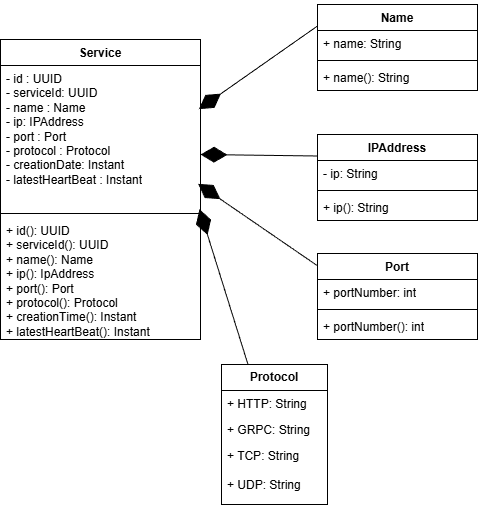

The diagram above was exported from draw.io. Its source (the exported page's mxGraphModel, read from the mxfile embedded in the PNG):
<mxGraphModel dx="946" dy="675" grid="1" gridSize="10" guides="1" tooltips="1" connect="1" arrows="1" fold="1" page="1" pageScale="1" pageWidth="827" pageHeight="1169" background="#ffffff" math="0" shadow="0">
  <root>
    <mxCell id="0" />
    <mxCell id="1" parent="0" />
    <mxCell id="ASUmQtANruRvpuJFqdtG-1" parent="1" style="swimlane;fontStyle=1;align=center;verticalAlign=top;childLayout=stackLayout;horizontal=1;startSize=26;horizontalStack=0;resizeParent=1;resizeParentMax=0;resizeLast=0;collapsible=1;marginBottom=0;whiteSpace=wrap;html=1;rounded=0;" value="Service" vertex="1">
      <mxGeometry height="300" width="200" x="210" y="185" as="geometry">
        <mxRectangle height="30" width="80" x="330" y="350" as="alternateBounds" />
      </mxGeometry>
    </mxCell>
    <mxCell id="ASUmQtANruRvpuJFqdtG-2" parent="ASUmQtANruRvpuJFqdtG-1" style="text;strokeColor=none;fillColor=none;align=left;verticalAlign=top;spacingLeft=4;spacingRight=4;overflow=hidden;rotatable=0;points=[[0,0.5],[1,0.5]];portConstraint=eastwest;whiteSpace=wrap;html=1;rounded=0;" value="- id : UUID&lt;div&gt;- serviceId: UUID&lt;/div&gt;&lt;div&gt;&lt;div&gt;- name : Name&lt;/div&gt;&lt;div&gt;- ip: IPAddress&lt;/div&gt;&lt;div&gt;- port : Port&lt;/div&gt;&lt;div&gt;- protocol : Protocol&lt;/div&gt;&lt;div&gt;- creationDate: Instant&lt;/div&gt;&lt;div&gt;- latestHeartBeat : Instant&lt;/div&gt;&lt;div&gt;&lt;br&gt;&lt;/div&gt;&lt;/div&gt;" vertex="1">
      <mxGeometry height="144" width="200" y="26" as="geometry" />
    </mxCell>
    <mxCell id="ASUmQtANruRvpuJFqdtG-3" parent="ASUmQtANruRvpuJFqdtG-1" style="line;strokeWidth=1;fillColor=none;align=left;verticalAlign=middle;spacingTop=-1;spacingLeft=3;spacingRight=3;rotatable=0;labelPosition=right;points=[];portConstraint=eastwest;strokeColor=inherit;rounded=0;" value="" vertex="1">
      <mxGeometry height="8" width="200" y="170" as="geometry" />
    </mxCell>
    <mxCell id="ASUmQtANruRvpuJFqdtG-4" parent="ASUmQtANruRvpuJFqdtG-1" style="text;strokeColor=none;fillColor=none;align=left;verticalAlign=top;spacingLeft=4;spacingRight=4;overflow=hidden;rotatable=0;points=[[0,0.5],[1,0.5]];portConstraint=eastwest;whiteSpace=wrap;html=1;rounded=0;" value="+ id(): UUID&lt;div&gt;+ serviceId(): UUID&lt;br&gt;&lt;div&gt;+ name(): Name&lt;/div&gt;&lt;div&gt;+ ip(): IpAddress&lt;/div&gt;&lt;div&gt;+ port(): Port&lt;/div&gt;&lt;div&gt;+ protocol(): Protocol&lt;/div&gt;&lt;div&gt;&lt;span style=&quot;background-color: transparent; color: light-dark(rgb(0, 0, 0), rgb(255, 255, 255));&quot;&gt;+ creationTime(): Instant&lt;/span&gt;&lt;/div&gt;&lt;div&gt;+ latestHeartBeat(): Instant&lt;/div&gt;&lt;/div&gt;" vertex="1">
      <mxGeometry height="122" width="200" y="178" as="geometry" />
    </mxCell>
    <mxCell id="nVsDDGWaJGsPkgkrhAQz-1" parent="1" style="swimlane;fontStyle=1;align=center;verticalAlign=top;childLayout=stackLayout;horizontal=1;startSize=26;horizontalStack=0;resizeParent=1;resizeParentMax=0;resizeLast=0;collapsible=1;marginBottom=0;whiteSpace=wrap;html=1;" value="IPAddress" vertex="1">
      <mxGeometry height="86" width="160" x="527" y="280" as="geometry" />
    </mxCell>
    <mxCell id="nVsDDGWaJGsPkgkrhAQz-2" parent="nVsDDGWaJGsPkgkrhAQz-1" style="text;strokeColor=none;fillColor=none;align=left;verticalAlign=top;spacingLeft=4;spacingRight=4;overflow=hidden;rotatable=0;points=[[0,0.5],[1,0.5]];portConstraint=eastwest;whiteSpace=wrap;html=1;" value="- ip: String" vertex="1">
      <mxGeometry height="26" width="160" y="26" as="geometry" />
    </mxCell>
    <mxCell id="nVsDDGWaJGsPkgkrhAQz-3" parent="nVsDDGWaJGsPkgkrhAQz-1" style="line;strokeWidth=1;fillColor=none;align=left;verticalAlign=middle;spacingTop=-1;spacingLeft=3;spacingRight=3;rotatable=0;labelPosition=right;points=[];portConstraint=eastwest;strokeColor=inherit;" value="" vertex="1">
      <mxGeometry height="8" width="160" y="52" as="geometry" />
    </mxCell>
    <mxCell id="nVsDDGWaJGsPkgkrhAQz-4" parent="nVsDDGWaJGsPkgkrhAQz-1" style="text;strokeColor=none;fillColor=none;align=left;verticalAlign=top;spacingLeft=4;spacingRight=4;overflow=hidden;rotatable=0;points=[[0,0.5],[1,0.5]];portConstraint=eastwest;whiteSpace=wrap;html=1;" value="+ ip(): String" vertex="1">
      <mxGeometry height="26" width="160" y="60" as="geometry" />
    </mxCell>
    <mxCell id="nVsDDGWaJGsPkgkrhAQz-5" edge="1" parent="1" source="nVsDDGWaJGsPkgkrhAQz-1" style="endArrow=diamondThin;endFill=1;endSize=24;html=1;rounded=0;entryX=1.008;entryY=0.553;entryDx=0;entryDy=0;entryPerimeter=0;exitX=0;exitY=0.25;exitDx=0;exitDy=0;" value="">
      <mxGeometry relative="1" width="160" as="geometry">
        <Array as="points" />
        <mxPoint x="495.4" y="329.37" as="sourcePoint" />
        <mxPoint x="409.9999999999999" y="300.00200000000007" as="targetPoint" />
      </mxGeometry>
    </mxCell>
    <mxCell id="QVyl5ZW2wgOK5b5Vw03P-5" parent="1" style="swimlane;fontStyle=1;align=center;verticalAlign=top;childLayout=stackLayout;horizontal=1;startSize=26;horizontalStack=0;resizeParent=1;resizeParentMax=0;resizeLast=0;collapsible=1;marginBottom=0;whiteSpace=wrap;html=1;" value="Port" vertex="1">
      <mxGeometry height="86" width="160" x="527" y="399" as="geometry" />
    </mxCell>
    <mxCell id="QVyl5ZW2wgOK5b5Vw03P-6" parent="QVyl5ZW2wgOK5b5Vw03P-5" style="text;strokeColor=none;fillColor=none;align=left;verticalAlign=top;spacingLeft=4;spacingRight=4;overflow=hidden;rotatable=0;points=[[0,0.5],[1,0.5]];portConstraint=eastwest;whiteSpace=wrap;html=1;" value="+ portNumber: int" vertex="1">
      <mxGeometry height="26" width="160" y="26" as="geometry" />
    </mxCell>
    <mxCell id="QVyl5ZW2wgOK5b5Vw03P-7" parent="QVyl5ZW2wgOK5b5Vw03P-5" style="line;strokeWidth=1;fillColor=none;align=left;verticalAlign=middle;spacingTop=-1;spacingLeft=3;spacingRight=3;rotatable=0;labelPosition=right;points=[];portConstraint=eastwest;strokeColor=inherit;" value="" vertex="1">
      <mxGeometry height="8" width="160" y="52" as="geometry" />
    </mxCell>
    <mxCell id="QVyl5ZW2wgOK5b5Vw03P-8" parent="QVyl5ZW2wgOK5b5Vw03P-5" style="text;strokeColor=none;fillColor=none;align=left;verticalAlign=top;spacingLeft=4;spacingRight=4;overflow=hidden;rotatable=0;points=[[0,0.5],[1,0.5]];portConstraint=eastwest;whiteSpace=wrap;html=1;" value="+ portNumber(): int" vertex="1">
      <mxGeometry height="26" width="160" y="60" as="geometry" />
    </mxCell>
    <mxCell id="QVyl5ZW2wgOK5b5Vw03P-9" edge="1" parent="1" source="QVyl5ZW2wgOK5b5Vw03P-5" style="endArrow=diamondThin;endFill=1;endSize=24;html=1;rounded=0;entryX=0.988;entryY=0.822;entryDx=0;entryDy=0;entryPerimeter=0;exitX=0;exitY=0.143;exitDx=0;exitDy=0;exitPerimeter=0;" target="ASUmQtANruRvpuJFqdtG-2" value="">
      <mxGeometry relative="1" width="160" as="geometry">
        <Array as="points" />
        <mxPoint x="534.0000000000001" y="442.99799999999993" as="sourcePoint" />
        <mxPoint x="417" y="441" as="targetPoint" />
      </mxGeometry>
    </mxCell>
    <mxCell id="QVyl5ZW2wgOK5b5Vw03P-10" parent="1" style="swimlane;fontStyle=1;align=center;verticalAlign=top;childLayout=stackLayout;horizontal=1;startSize=26;horizontalStack=0;resizeParent=1;resizeParentMax=0;resizeLast=0;collapsible=1;marginBottom=0;whiteSpace=wrap;html=1;" value="Name" vertex="1">
      <mxGeometry height="86" width="160" x="527" y="150" as="geometry" />
    </mxCell>
    <mxCell id="QVyl5ZW2wgOK5b5Vw03P-11" parent="QVyl5ZW2wgOK5b5Vw03P-10" style="text;strokeColor=none;fillColor=none;align=left;verticalAlign=top;spacingLeft=4;spacingRight=4;overflow=hidden;rotatable=0;points=[[0,0.5],[1,0.5]];portConstraint=eastwest;whiteSpace=wrap;html=1;" value="+ name: String" vertex="1">
      <mxGeometry height="26" width="160" y="26" as="geometry" />
    </mxCell>
    <mxCell id="QVyl5ZW2wgOK5b5Vw03P-12" parent="QVyl5ZW2wgOK5b5Vw03P-10" style="line;strokeWidth=1;fillColor=none;align=left;verticalAlign=middle;spacingTop=-1;spacingLeft=3;spacingRight=3;rotatable=0;labelPosition=right;points=[];portConstraint=eastwest;strokeColor=inherit;" value="" vertex="1">
      <mxGeometry height="8" width="160" y="52" as="geometry" />
    </mxCell>
    <mxCell id="QVyl5ZW2wgOK5b5Vw03P-13" parent="QVyl5ZW2wgOK5b5Vw03P-10" style="text;strokeColor=none;fillColor=none;align=left;verticalAlign=top;spacingLeft=4;spacingRight=4;overflow=hidden;rotatable=0;points=[[0,0.5],[1,0.5]];portConstraint=eastwest;whiteSpace=wrap;html=1;" value="+ name(): String" vertex="1">
      <mxGeometry height="26" width="160" y="60" as="geometry" />
    </mxCell>
    <mxCell id="QVyl5ZW2wgOK5b5Vw03P-14" edge="1" parent="1" source="QVyl5ZW2wgOK5b5Vw03P-10" style="endArrow=diamondThin;endFill=1;endSize=24;html=1;rounded=0;entryX=0.992;entryY=0.303;entryDx=0;entryDy=0;entryPerimeter=0;exitX=0;exitY=0.25;exitDx=0;exitDy=0;" target="ASUmQtANruRvpuJFqdtG-2" value="">
      <mxGeometry relative="1" width="160" as="geometry">
        <Array as="points" />
        <mxPoint x="524.0000000000001" y="261.99799999999993" as="sourcePoint" />
        <mxPoint x="407" y="260" as="targetPoint" />
      </mxGeometry>
    </mxCell>
    <mxCell id="QVyl5ZW2wgOK5b5Vw03P-15" parent="1" style="swimlane;fontStyle=0;childLayout=stackLayout;horizontal=1;startSize=26;fillColor=none;horizontalStack=0;resizeParent=1;resizeParentMax=0;resizeLast=0;collapsible=1;marginBottom=0;whiteSpace=wrap;html=1;" value="&lt;b&gt;Protocol&lt;/b&gt;" vertex="1">
      <mxGeometry height="140" width="106" x="431" y="510" as="geometry" />
    </mxCell>
    <mxCell id="QVyl5ZW2wgOK5b5Vw03P-16" parent="QVyl5ZW2wgOK5b5Vw03P-15" style="text;strokeColor=none;fillColor=none;align=left;verticalAlign=top;spacingLeft=4;spacingRight=4;overflow=hidden;rotatable=0;points=[[0,0.5],[1,0.5]];portConstraint=eastwest;whiteSpace=wrap;html=1;" value="+ HTTP: String" vertex="1">
      <mxGeometry height="26" width="106" y="26" as="geometry" />
    </mxCell>
    <mxCell id="QVyl5ZW2wgOK5b5Vw03P-17" parent="QVyl5ZW2wgOK5b5Vw03P-15" style="text;strokeColor=none;fillColor=none;align=left;verticalAlign=top;spacingLeft=4;spacingRight=4;overflow=hidden;rotatable=0;points=[[0,0.5],[1,0.5]];portConstraint=eastwest;whiteSpace=wrap;html=1;" value="+ GRPC: String" vertex="1">
      <mxGeometry height="26" width="106" y="52" as="geometry" />
    </mxCell>
    <mxCell id="QVyl5ZW2wgOK5b5Vw03P-18" parent="QVyl5ZW2wgOK5b5Vw03P-15" style="text;strokeColor=none;fillColor=none;align=left;verticalAlign=top;spacingLeft=4;spacingRight=4;overflow=hidden;rotatable=0;points=[[0,0.5],[1,0.5]];portConstraint=eastwest;whiteSpace=wrap;html=1;" value="+ TCP: String&lt;div&gt;&lt;br&gt;&lt;/div&gt;&lt;div&gt;+ UDP: String&lt;/div&gt;" vertex="1">
      <mxGeometry height="62" width="106" y="78" as="geometry" />
    </mxCell>
    <mxCell id="QVyl5ZW2wgOK5b5Vw03P-19" edge="1" parent="1" source="QVyl5ZW2wgOK5b5Vw03P-15" style="endArrow=diamondThin;endFill=1;endSize=24;html=1;rounded=0;entryX=0.995;entryY=0.998;entryDx=0;entryDy=0;entryPerimeter=0;exitX=0.25;exitY=0;exitDx=0;exitDy=0;" target="ASUmQtANruRvpuJFqdtG-2" value="">
      <mxGeometry relative="1" width="160" as="geometry">
        <Array as="points" />
        <mxPoint x="496" y="512" as="sourcePoint" />
        <mxPoint x="377" y="430" as="targetPoint" />
      </mxGeometry>
    </mxCell>
  </root>
</mxGraphModel>